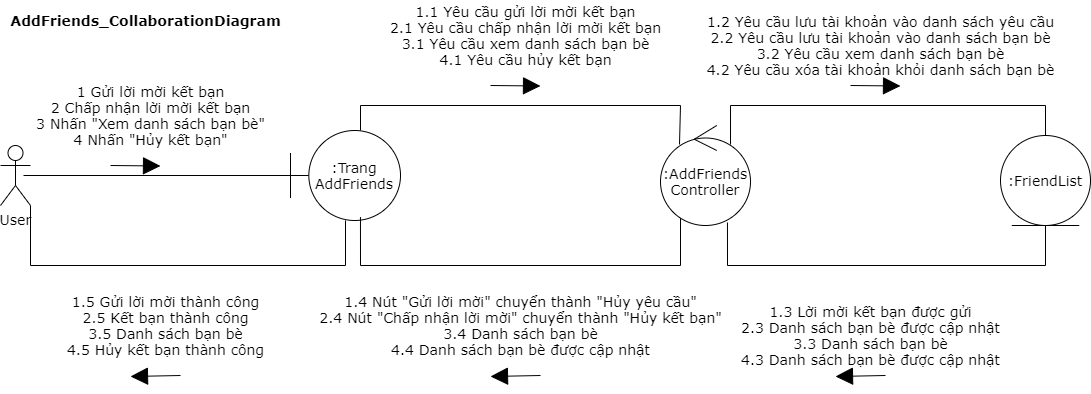

The diagram above was exported from draw.io. Its source (the exported page's mxGraphModel, read from the mxfile embedded in the PNG):
<mxGraphModel dx="868" dy="482" grid="1" gridSize="10" guides="1" tooltips="1" connect="1" arrows="1" fold="1" page="1" pageScale="1" pageWidth="850" pageHeight="1100" math="0" shadow="0">
  <root>
    <mxCell id="0" />
    <mxCell id="1" parent="0" />
    <mxCell id="rRBqR4DEYG38ZBFCxEoa-1" value="User" style="shape=umlActor;verticalLabelPosition=bottom;verticalAlign=top;html=1;outlineConnect=0;fontSize=14;fontFamily=Verdana;" parent="1" vertex="1">
      <mxGeometry x="40" y="200" width="30" height="60" as="geometry" />
    </mxCell>
    <mxCell id="rRBqR4DEYG38ZBFCxEoa-13" value="" style="endArrow=none;html=1;exitX=0.767;exitY=0.5;exitDx=0;exitDy=0;exitPerimeter=0;entryX=0.036;entryY=0.5;entryDx=0;entryDy=0;entryPerimeter=0;fontSize=14;fontFamily=Verdana;" parent="1" source="rRBqR4DEYG38ZBFCxEoa-1" target="rRBqR4DEYG38ZBFCxEoa-22" edge="1">
      <mxGeometry width="50" height="50" relative="1" as="geometry">
        <mxPoint x="500" y="340" as="sourcePoint" />
        <mxPoint x="258" y="230" as="targetPoint" />
      </mxGeometry>
    </mxCell>
    <mxCell id="rRBqR4DEYG38ZBFCxEoa-29" style="edgeStyle=orthogonalEdgeStyle;rounded=0;jumpSize=6;orthogonalLoop=1;jettySize=auto;html=1;startSize=6;endArrow=none;endFill=0;endSize=15;strokeWidth=1;entryX=0.211;entryY=0.19;entryDx=0;entryDy=0;entryPerimeter=0;fontSize=14;fontFamily=Verdana;" parent="1" source="rRBqR4DEYG38ZBFCxEoa-22" target="rRBqR4DEYG38ZBFCxEoa-23" edge="1">
      <mxGeometry relative="1" as="geometry">
        <Array as="points">
          <mxPoint x="400" y="160" />
          <mxPoint x="720" y="160" />
        </Array>
      </mxGeometry>
    </mxCell>
    <mxCell id="rRBqR4DEYG38ZBFCxEoa-43" style="edgeStyle=orthogonalEdgeStyle;rounded=0;jumpSize=6;orthogonalLoop=1;jettySize=auto;html=1;startSize=6;endArrow=none;endFill=0;endSize=15;strokeWidth=1;fontSize=14;fontFamily=Verdana;" parent="1" source="rRBqR4DEYG38ZBFCxEoa-22" target="rRBqR4DEYG38ZBFCxEoa-1" edge="1">
      <mxGeometry relative="1" as="geometry">
        <Array as="points">
          <mxPoint x="385" y="320" />
          <mxPoint x="70" y="320" />
        </Array>
      </mxGeometry>
    </mxCell>
    <mxCell id="rRBqR4DEYG38ZBFCxEoa-22" value=":Trang&lt;br style=&quot;font-size: 14px;&quot;&gt;AddFriends" style="shape=umlBoundary;whiteSpace=wrap;html=1;fontSize=14;fontFamily=Verdana;" parent="1" vertex="1">
      <mxGeometry x="330" y="185" width="110" height="90" as="geometry" />
    </mxCell>
    <mxCell id="rRBqR4DEYG38ZBFCxEoa-34" style="edgeStyle=orthogonalEdgeStyle;rounded=0;jumpSize=6;orthogonalLoop=1;jettySize=auto;html=1;entryX=0.5;entryY=0;entryDx=0;entryDy=0;startSize=6;endArrow=none;endFill=0;endSize=15;strokeWidth=1;exitX=0.778;exitY=0.19;exitDx=0;exitDy=0;exitPerimeter=0;fontSize=14;fontFamily=Verdana;" parent="1" source="rRBqR4DEYG38ZBFCxEoa-23" target="rRBqR4DEYG38ZBFCxEoa-24" edge="1">
      <mxGeometry relative="1" as="geometry">
        <Array as="points">
          <mxPoint x="770" y="160" />
          <mxPoint x="1085" y="160" />
        </Array>
      </mxGeometry>
    </mxCell>
    <mxCell id="rRBqR4DEYG38ZBFCxEoa-38" style="edgeStyle=orthogonalEdgeStyle;rounded=0;jumpSize=6;orthogonalLoop=1;jettySize=auto;html=1;entryX=0.636;entryY=0.962;entryDx=0;entryDy=0;entryPerimeter=0;startSize=6;endArrow=none;endFill=0;endSize=15;strokeWidth=1;fontSize=14;fontFamily=Verdana;" parent="1" source="rRBqR4DEYG38ZBFCxEoa-23" target="rRBqR4DEYG38ZBFCxEoa-22" edge="1">
      <mxGeometry relative="1" as="geometry">
        <Array as="points">
          <mxPoint x="720" y="320" />
          <mxPoint x="400" y="320" />
        </Array>
      </mxGeometry>
    </mxCell>
    <mxCell id="rRBqR4DEYG38ZBFCxEoa-23" value=":AddFriends&lt;br style=&quot;font-size: 14px;&quot;&gt;Controller" style="ellipse;shape=umlControl;whiteSpace=wrap;html=1;fontSize=14;fontFamily=Verdana;" parent="1" vertex="1">
      <mxGeometry x="700" y="180" width="90" height="100" as="geometry" />
    </mxCell>
    <mxCell id="rRBqR4DEYG38ZBFCxEoa-37" style="edgeStyle=orthogonalEdgeStyle;rounded=0;jumpSize=6;orthogonalLoop=1;jettySize=auto;html=1;exitX=0.5;exitY=1;exitDx=0;exitDy=0;entryX=0.744;entryY=0.97;entryDx=0;entryDy=0;entryPerimeter=0;startSize=6;endArrow=none;endFill=0;endSize=15;strokeWidth=1;fontSize=14;fontFamily=Verdana;" parent="1" source="rRBqR4DEYG38ZBFCxEoa-24" target="rRBqR4DEYG38ZBFCxEoa-23" edge="1">
      <mxGeometry relative="1" as="geometry">
        <Array as="points">
          <mxPoint x="1085" y="320" />
          <mxPoint x="767" y="320" />
        </Array>
      </mxGeometry>
    </mxCell>
    <mxCell id="rRBqR4DEYG38ZBFCxEoa-24" value=":FriendList" style="ellipse;shape=umlEntity;whiteSpace=wrap;html=1;fontSize=14;fontFamily=Verdana;" parent="1" vertex="1">
      <mxGeometry x="1040" y="190" width="90" height="90" as="geometry" />
    </mxCell>
    <mxCell id="rRBqR4DEYG38ZBFCxEoa-30" value="" style="endArrow=block;html=1;endSize=15;endFill=1;fontSize=14;fontFamily=Verdana;" parent="1" edge="1">
      <mxGeometry x="0.1879" y="30" width="50" height="50" relative="1" as="geometry">
        <mxPoint x="530" y="140" as="sourcePoint" />
        <mxPoint x="580" y="140.5" as="targetPoint" />
        <mxPoint as="offset" />
      </mxGeometry>
    </mxCell>
    <mxCell id="rRBqR4DEYG38ZBFCxEoa-31" value="1.1 Yêu cầu gửi lời mời kết bạn&lt;br style=&quot;font-size: 14px;&quot;&gt;2.1 Yêu cầu chấp nhận lời mời kết bạn&lt;br style=&quot;font-size: 14px;&quot;&gt;3.1 Yêu cầu xem danh sách bạn bè&lt;br style=&quot;font-size: 14px;&quot;&gt;4.1 Yêu cầu hủy kết bạn" style="text;html=1;align=center;verticalAlign=middle;resizable=0;points=[];autosize=1;fontSize=14;fontFamily=Verdana;" parent="1" vertex="1">
      <mxGeometry x="420" y="55" width="290" height="70" as="geometry" />
    </mxCell>
    <mxCell id="rRBqR4DEYG38ZBFCxEoa-32" value="" style="endArrow=block;html=1;endSize=15;endFill=1;fontSize=14;fontFamily=Verdana;" parent="1" edge="1">
      <mxGeometry x="0.1879" y="30" width="50" height="50" relative="1" as="geometry">
        <mxPoint x="150" y="220" as="sourcePoint" />
        <mxPoint x="200" y="220.5" as="targetPoint" />
        <mxPoint as="offset" />
      </mxGeometry>
    </mxCell>
    <mxCell id="rRBqR4DEYG38ZBFCxEoa-33" value="1 Gửi lời mời kết bạn&lt;br style=&quot;font-size: 14px&quot;&gt;2 Chấp nhận lời mời kết bạn&lt;br style=&quot;font-size: 14px&quot;&gt;3 Nhấn &quot;Xem danh sách bạn bè&quot;&lt;br style=&quot;font-size: 14px&quot;&gt;4 Nhấn &quot;Hủy kết bạn&quot;" style="text;html=1;align=center;verticalAlign=middle;resizable=0;points=[];autosize=1;fontSize=14;fontFamily=Verdana;" parent="1" vertex="1">
      <mxGeometry x="70" y="135" width="240" height="70" as="geometry" />
    </mxCell>
    <mxCell id="rRBqR4DEYG38ZBFCxEoa-35" value="" style="endArrow=block;html=1;endSize=15;endFill=1;fontSize=14;fontFamily=Verdana;" parent="1" edge="1">
      <mxGeometry x="0.1879" y="30" width="50" height="50" relative="1" as="geometry">
        <mxPoint x="890" y="140" as="sourcePoint" />
        <mxPoint x="940" y="140.5" as="targetPoint" />
        <mxPoint as="offset" />
      </mxGeometry>
    </mxCell>
    <mxCell id="rRBqR4DEYG38ZBFCxEoa-36" value="1.2 Yêu cầu lưu tài khoản vào danh sách yêu cầu&lt;br style=&quot;font-size: 14px&quot;&gt;2.2 Yêu cầu lưu tài khoản vào danh sách bạn bè&lt;br style=&quot;font-size: 14px&quot;&gt;3.2 Yêu cầu xem danh sách bạn bè&lt;br style=&quot;font-size: 14px&quot;&gt;4.2 Yêu cầu xóa tài khoản khỏi danh sách bạn bè" style="text;html=1;align=center;verticalAlign=middle;resizable=0;points=[];autosize=1;fontSize=14;fontFamily=Verdana;" parent="1" vertex="1">
      <mxGeometry x="740" y="65" width="360" height="70" as="geometry" />
    </mxCell>
    <mxCell id="rRBqR4DEYG38ZBFCxEoa-49" value="" style="group;fontSize=14;fontFamily=Verdana;" parent="1" vertex="1" connectable="0">
      <mxGeometry x="460" y="340" width="310" height="91" as="geometry" />
    </mxCell>
    <mxCell id="rRBqR4DEYG38ZBFCxEoa-40" value="" style="endArrow=block;html=1;endSize=15;endFill=1;fontSize=14;fontFamily=Verdana;" parent="rRBqR4DEYG38ZBFCxEoa-49" edge="1">
      <mxGeometry x="0.1879" y="30" width="50" height="50" relative="1" as="geometry">
        <mxPoint x="120" y="90" as="sourcePoint" />
        <mxPoint x="70" y="91" as="targetPoint" />
        <mxPoint as="offset" />
      </mxGeometry>
    </mxCell>
    <mxCell id="rRBqR4DEYG38ZBFCxEoa-42" value="1.4 Nút &quot;Gửi lời mời&quot; chuyển thành &quot;Hủy yêu cầu&quot;&lt;br style=&quot;font-size: 14px&quot;&gt;2.4 Nút &quot;Chấp nhận lời mời&quot; chuyển thành &quot;Hủy kết bạn&quot;&lt;br style=&quot;font-size: 14px&quot;&gt;3.4 Danh sách bạn bè&lt;br style=&quot;font-size: 14px&quot;&gt;4.4 Danh sách bạn bè được cập nhật" style="text;html=1;align=center;verticalAlign=middle;resizable=0;points=[];autosize=1;fontSize=14;fontFamily=Verdana;" parent="rRBqR4DEYG38ZBFCxEoa-49" vertex="1">
      <mxGeometry x="-110" y="5" width="420" height="70" as="geometry" />
    </mxCell>
    <mxCell id="rRBqR4DEYG38ZBFCxEoa-50" value="" style="group;fontSize=14;fontFamily=Verdana;" parent="1" vertex="1" connectable="0">
      <mxGeometry x="100" y="340" width="220" height="91" as="geometry" />
    </mxCell>
    <mxCell id="rRBqR4DEYG38ZBFCxEoa-45" value="" style="endArrow=block;html=1;endSize=15;endFill=1;fontSize=14;fontFamily=Verdana;" parent="rRBqR4DEYG38ZBFCxEoa-50" edge="1">
      <mxGeometry x="0.1879" y="30" width="50" height="50" relative="1" as="geometry">
        <mxPoint x="120" y="90" as="sourcePoint" />
        <mxPoint x="70" y="91" as="targetPoint" />
        <mxPoint as="offset" />
      </mxGeometry>
    </mxCell>
    <mxCell id="rRBqR4DEYG38ZBFCxEoa-46" value="1.5 Gửi lời mời thành công&lt;br style=&quot;font-size: 14px&quot;&gt;2.5 Kết bạn thành công&lt;br style=&quot;font-size: 14px&quot;&gt;3.5 Danh sách bạn bè&lt;br style=&quot;font-size: 14px&quot;&gt;4.5 Hủy kết bạn thành công" style="text;html=1;align=center;verticalAlign=middle;resizable=0;points=[];autosize=1;fontSize=14;fontFamily=Verdana;" parent="rRBqR4DEYG38ZBFCxEoa-50" vertex="1">
      <mxGeometry y="5" width="210" height="70" as="geometry" />
    </mxCell>
    <mxCell id="rRBqR4DEYG38ZBFCxEoa-51" value="" style="group;fontSize=14;fontFamily=Verdana;" parent="1" vertex="1" connectable="0">
      <mxGeometry x="790" y="360" width="255" height="71" as="geometry" />
    </mxCell>
    <mxCell id="rRBqR4DEYG38ZBFCxEoa-39" value="" style="endArrow=block;html=1;endSize=15;endFill=1;fontSize=14;fontFamily=Verdana;" parent="rRBqR4DEYG38ZBFCxEoa-51" edge="1">
      <mxGeometry x="0.1879" y="30" width="50" height="50" relative="1" as="geometry">
        <mxPoint x="135" y="70" as="sourcePoint" />
        <mxPoint x="85" y="71" as="targetPoint" />
        <mxPoint as="offset" />
      </mxGeometry>
    </mxCell>
    <mxCell id="rRBqR4DEYG38ZBFCxEoa-41" value="1.3 Lời mời kết bạn được gửi&lt;br style=&quot;font-size: 14px&quot;&gt;2.3 Danh sách bạn bè được cập nhật&lt;br style=&quot;font-size: 14px&quot;&gt;3.3 Danh sách bạn bè&lt;br style=&quot;font-size: 14px&quot;&gt;4.3 Danh sách bạn bè được cập nhật" style="text;html=1;align=center;verticalAlign=middle;resizable=0;points=[];autosize=1;fontSize=14;fontFamily=Verdana;" parent="rRBqR4DEYG38ZBFCxEoa-51" vertex="1">
      <mxGeometry x="-15" y="-5" width="270" height="70" as="geometry" />
    </mxCell>
    <mxCell id="_SeHAx0yMfqR35ucc_UJ-1" value="AddFriends_CollaborationDiagram" style="text;html=1;align=center;verticalAlign=middle;resizable=0;points=[];autosize=1;fontSize=14;fontFamily=Verdana;fontStyle=1" parent="1" vertex="1">
      <mxGeometry x="40" y="65" width="290" height="20" as="geometry" />
    </mxCell>
  </root>
</mxGraphModel>